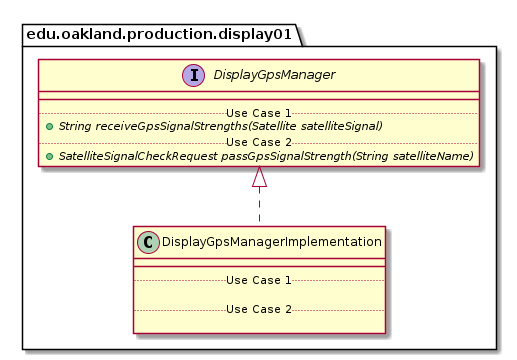

The diagram above was rendered by PlantUML. Its source (embedded in the PNG):
@startuml DisplayGpsManagerImplementation_DirectDependencies


package edu.oakland.production.display01 {
    class DisplayGpsManagerImplementation {
        __
        .. Use Case 1 ..

        .. Use Case 2 ..

    }
}



package edu.oakland.production.display01 {
    interface DisplayGpsManager {
        __
        .. Use Case 1 ..
        {abstract} + String receiveGpsSignalStrengths(Satellite satelliteSignal)
        .. Use Case 2 ..
        {abstract} + SatelliteSignalCheckRequest passGpsSignalStrength(String satelliteName)
    }
}

DisplayGpsManagerImplementation .up.|> DisplayGpsManager





@enduml